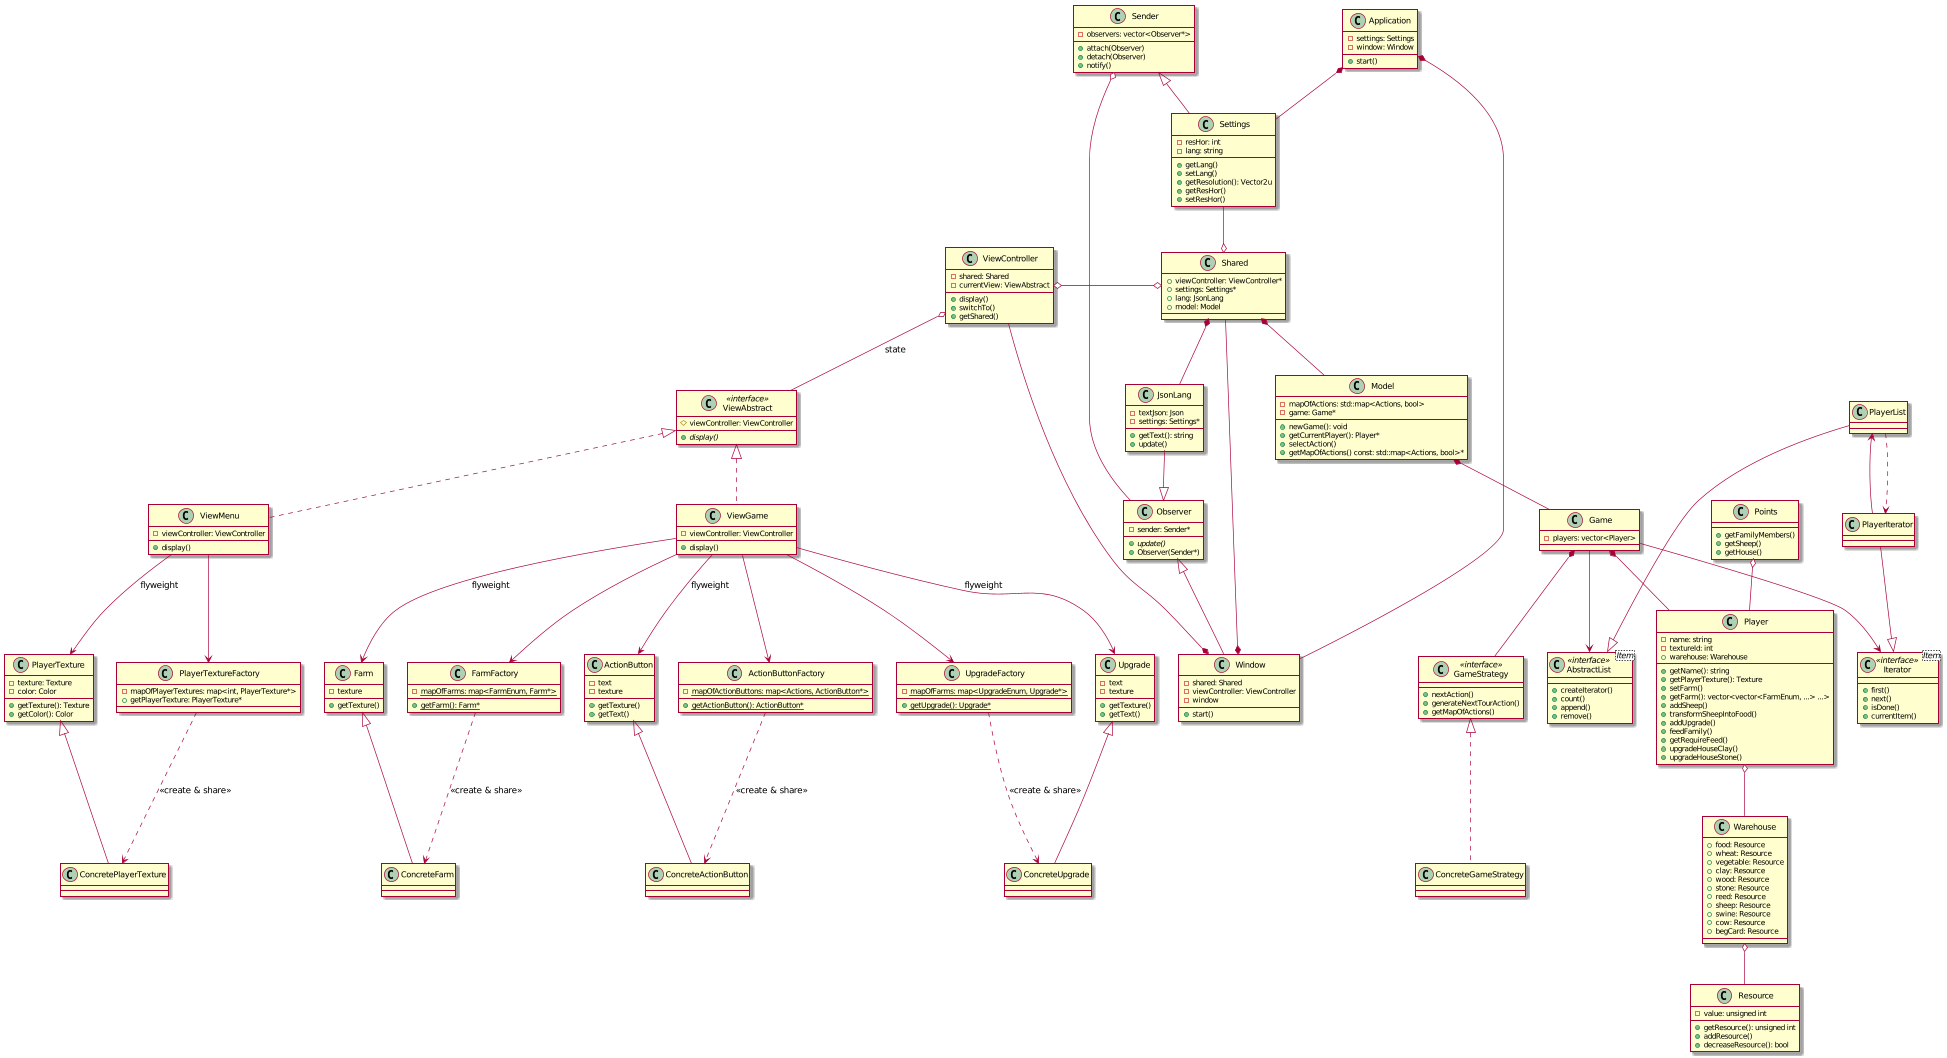

The diagram above was rendered by PlantUML. Its source (embedded in the PNG):
@startuml

class Window{
    - shared: Shared
    - viewController: ViewController
    - window
    + start()
}

class Shared{
    + viewController: ViewController*
    + settings: Settings*
    + lang: JsonLang
    + model: Model
}

class ViewController{
    - shared: Shared
    - currentView: ViewAbstract
    + display()
    + switchTo()
    + getShared()
}

class ViewMenu{
    - viewController: ViewController
    + display()
}

class ViewAbstract <<interface >>{
    # viewController: ViewController
    + {abstract} display()
}

class Settings {
    - resHor: int
    - lang: string
    + getLang()
    + setLang()
    + getResolution(): Vector2u
    + getResHor()
    + setResHor()
}

class Observer {
    - sender: Sender*
    + {abstract}update()
    + Observer(Sender*)
}

class Sender {
    - observers: vector<Observer*>
    + attach(Observer)
    + detach(Observer)
    + notify()
}

class Application{
    - settings: Settings
    - window: Window
    + start()
}

class ViewGame{
    - viewController: ViewController
    + display()
}

class ActionButtonFactory {
    - {static} mapOfActionButtons: map<Actions, ActionButton*>
    + {static} getActionButton(): ActionButton*
}

class ActionButton{
    - text
    - texture
    + getTexture()
    + getText()
}

class ConcreteActionButton{
}

class FarmFactory{
    - {static} mapOfFarms: map<FarmEnum, Farm*>
    + {static} getFarm(): Farm*
}

class Farm{
    - texture
    + getTexture()
}
class ConcreteFarm{
}

class UpgradeFactory{
    - {static} mapOfFarms: map<UpgradeEnum, Upgrade*>
    + {static} getUpgrade(): Upgrade*
}

class Upgrade{
    - text
    - texture
    + getTexture()
    + getText()
}

class ConcreteUpgrade{
}

class PlayerTextureFactory{
    - mapOfPlayerTextures: map<int, PlayerTexture*>
    + getPlayerTexture: PlayerTexture*
}

class PlayerTexture{
    - texture: Texture
    - color: Color
    + getTexture(): Texture
    + getColor(): Color
}

class ConcretePlayerTexture{
}

class JsonLang{
    - textJson: Json
    - settings: Settings*
    + getText(): string
    + update()
}

class Model{
    - mapOfActions: std::map<Actions, bool>
    - game: Game*
    + newGame(): void
    + getCurrentPlayer(): Player*
    + selectAction()
    + getMapOfActions() const: std::map<Actions, bool>*
}

class Player {
    - name: string
    - textureId: int
    + warehouse: Warehouse
    + getName(): string
    + getPlayerTexture(): Texture
    + setFarm()
    + getFarm(): vector<vector<FarmEnum, ...> ...>
    + addSheep()
    + transformSheepIntoFood()
    + addUpgrade()
    + feedFamily()
    + getRequireFeed()
    + upgradeHouseClay()
    + upgradeHouseStone()
}

class Warehouse {
    + food: Resource
    + wheat: Resource
    + vegetable: Resource
    + clay: Resource
    + wood: Resource
    + stone: Resource
    + reed: Resource
    + sheep: Resource
    + swine: Resource
    + cow: Resource
    + begCard: Resource
}

class Resource {
    - value: unsigned int
    + getResource(): unsigned int
    + addResource()
    + decreaseResource(): bool
}

class Game {
    - players: vector<Player>
}

class GameStrategy <<interface>> {
    + nextAction()
    + generateNextTourAction()
    + getMapOfActions()
}

class ConcreteGameStrategy {

}

class Points {
    + getFamilyMembers()
    + getSheep()
    + getHouse()
}

class AbstractList <Item> <<interface>> {
    + createIterator()
    + count()
    + append()
    + remove()
}

class Iterator <Item> <<interface>> {
    + first()
    + next()
    + isDone()
    + currentItem()
}


Window *-- ViewController
Window *-- Shared

ViewController o-o Shared
Shared *-- JsonLang
JsonLang --|> Observer

ViewAbstract <|.. ViewMenu
ViewAbstract <|.. ViewGame
ViewController o-- ViewAbstract: state

PlayerTexture <|-- ConcretePlayerTexture
ViewMenu --> PlayerTextureFactory
ViewMenu --> PlayerTexture: flyweight
PlayerTextureFactory ..> ConcretePlayerTexture: <<create & share>>

ActionButton <|-- ConcreteActionButton
ViewGame --> ActionButtonFactory
ViewGame --> ActionButton: flyweight
ActionButtonFactory ..> ConcreteActionButton: <<create & share>>

Farm <|-- ConcreteFarm
ViewGame --> FarmFactory
ViewGame --> Farm: flyweight
FarmFactory ..> ConcreteFarm: <<create & share>>

Upgrade <|-- ConcreteUpgrade
ViewGame --> UpgradeFactory
ViewGame --> Upgrade: flyweight
UpgradeFactory ..> ConcreteUpgrade: <<create & share>>

Sender <|-- Settings
Sender o-- Observer
Observer <|-- Window

Application *-- Window
Application *-- Settings

Settings --o Shared

Shared *-- Model
Model *-- Game
Game *-- Player

Player o-- Warehouse
Warehouse o-- Resource

Game *-- GameStrategy
GameStrategy <|.. ConcreteGameStrategy

Points o-- Player

Game --> AbstractList
Game --> Iterator
PlayerList --|> AbstractList
PlayerIterator --|> Iterator
PlayerList <-- PlayerIterator
PlayerList ..> PlayerIterator

@enduml